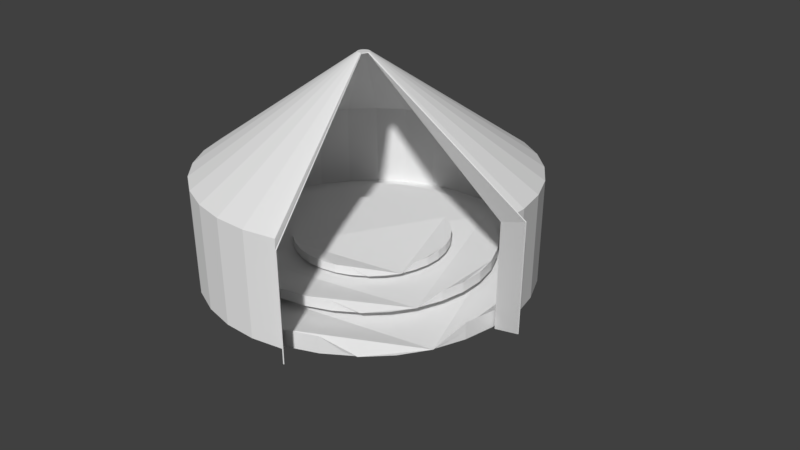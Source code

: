 # Source: cenario.blend  (saved by Blender 2.78.0; exported with 4.5.12 LTS)
import bpy
from mathutils import Matrix  # noqa: F401  (used for matrix-valued properties, if any)

bpy.ops.wm.read_factory_settings(use_empty=True)
scene = bpy.context.scene
scene.name = 'Scene'

# ---- collections
col_collection_1 = bpy.data.collections.new('Collection 1'); scene.collection.children.link(col_collection_1)

# ---- materials (node trees are filled in below, after node groups)
mat_material_001 = bpy.data.materials.new('Material.001')
mat_material_001.alpha_threshold = 0.0
mat_material_001.use_transparent_shadow = False
mat_material_001.roughness = 0.5
mat_material_004 = bpy.data.materials.new('Material.004')
mat_material_004.alpha_threshold = 0.0
mat_material_004.use_transparent_shadow = False
mat_material_004.roughness = 0.5
mat_material_003 = bpy.data.materials.new('Material.003')
mat_material_003.alpha_threshold = 0.0
mat_material_003.use_transparent_shadow = False
mat_material_003.roughness = 0.5
mat_material_002 = bpy.data.materials.new('Material.002')
mat_material_002.alpha_threshold = 0.0
mat_material_002.use_transparent_shadow = False
mat_material_002.roughness = 0.5

# ---- material node trees

# ---- world
world_world = bpy.data.worlds.new('World'); scene.world = world_world
world_world.color = (0.05088, 0.05088, 0.05088)
world_world.use_sun_shadow = False
world_world.sun_shadow_jitter_overblur = 0.0
world_world.cycles.sampling_method = 'MANUAL'

# ---- cameras
cam_camera = bpy.data.cameras.new('Camera')
cam_camera.clip_end = 100.0
cam_camera.lens = 35.0
cam_camera.sensor_width = 32.0
cam_camera.sensor_height = 18.0
cam_camera.ortho_scale = 7.314
cam_camera.dof.focus_distance = 0.0
cam_camera.dof.aperture_fstop = 128.0

# ---- meshes
me_cylinder_003 = bpy.data.meshes.new('Cylinder.003')
me_cylinder_003.from_pydata([(-0.1999, -5.788, -0.1595), (-0.1845, -5.789, -0.1595), (-0.1696, -5.794, -0.1595), (-0.156, -5.801, -0.1595), (-0.144, -5.811, -0.1595), (-0.1341, -5.823, -0.1595), (-0.1268, -5.837, -0.1595), (-0.1223, -5.851, -0.1595), (-0.1208, -5.867, -0.1595), (-0.1058, -5.871, -0.1529), (-0.1584, -5.948, -0.1572), (-0.1696, -5.94, -0.1595), (-0.1845, -5.944, -0.1595), (-0.1999, -5.946, -0.1595), (-0.2153, -5.944, -0.1595), (-0.2301, -5.94, -0.1595), (-0.2438, -5.933, -0.1595), (-0.2558, -5.923, -0.1595), (-0.2656, -5.911, -0.1595), (-0.2729, -5.897, -0.1595), (-0.2774, -5.882, -0.1595), (-0.279, -5.867, -0.1595), (-0.2774, -5.851, -0.1595), (-0.2729, -5.837, -0.1595), (-0.2656, -5.823, -0.1595), (-0.2558, -5.811, -0.1595), (-0.2438, -5.801, -0.1595), (-0.2301, -5.794, -0.1595), (-0.2153, -5.789, -0.1595), (-0.03679, -3.831, -2.868), (0.3826, -3.873, -2.868), (0.7858, -3.995, -2.868), (1.157, -4.194, -2.868), (1.483, -4.461, -2.868), (1.751, -4.787, -2.868), (1.949, -5.158, -2.868), (2.072, -5.562, -2.868), (2.113, -5.981, -2.868), (2.521, -6.087, -2.69), (1.091, -8.182, -2.806), (0.7858, -7.967, -2.868), (0.3826, -8.089, -2.868), (-0.03679, -8.131, -2.868), (-0.4562, -8.089, -2.868), (-0.8594, -7.967, -2.868), (-1.231, -7.768, -2.868), (-1.557, -7.501, -2.868), (-1.824, -7.175, -2.868), (-2.023, -6.804, -2.868), (-2.145, -6.4, -2.868), (-2.186, -5.981, -2.868), (-2.145, -5.562, -2.868), (-2.023, -5.158, -2.868), (-1.824, -4.787, -2.868), (-1.557, -4.461, -2.868), (-1.231, -4.194, -2.868), (-0.8594, -3.995, -2.868), (-0.4562, -3.873, -2.868), (-0.03679, -3.831, -1.518), (0.3826, -3.873, -1.518), (0.7858, -3.995, -1.518), (1.157, -4.194, -1.518), (1.483, -4.461, -1.518), (1.751, -4.787, -1.518), (1.949, -5.158, -1.518), (2.072, -5.562, -1.518), (2.113, -5.981, -1.518), (2.521, -6.087, -1.339), (1.091, -8.182, -1.455), (0.7858, -7.967, -1.518), (0.3826, -8.089, -1.518), (-0.03679, -8.131, -1.518), (-0.4562, -8.089, -1.518), (-0.8594, -7.967, -1.518), (-1.231, -7.768, -1.518), (-1.557, -7.501, -1.518), (-1.824, -7.175, -1.518), (-2.023, -6.804, -1.518), (-2.145, -6.4, -1.518), (-2.186, -5.981, -1.518), (-2.145, -5.562, -1.518), (-2.023, -5.158, -1.518), (-1.824, -4.787, -1.518), (-1.557, -4.461, -1.518), (-1.231, -4.194, -1.518), (-0.8594, -3.995, -1.518), (-0.4562, -3.873, -1.518)], [], [(58, 0, 1, 59), (59, 1, 2, 60), (60, 2, 3, 61), (61, 3, 4, 62), (62, 4, 5, 63), (63, 5, 6, 64), (64, 6, 7, 65), (65, 7, 8, 66), (66, 8, 9, 67), (68, 10, 11, 69), (69, 11, 12, 70), (70, 12, 13, 71), (71, 13, 14, 72), (72, 14, 15, 73), (73, 15, 16, 74), (74, 16, 17, 75), (75, 17, 18, 76), (76, 18, 19, 77), (77, 19, 20, 78), (78, 20, 21, 79), (79, 21, 22, 80), (80, 22, 23, 81), (81, 23, 24, 82), (82, 24, 25, 83), (83, 25, 26, 84), (84, 26, 27, 85), (85, 27, 28, 86), (86, 28, 0, 58), (57, 86, 58, 29), (56, 85, 86, 57), (55, 84, 85, 56), (54, 83, 84, 55), (53, 82, 83, 54), (52, 81, 82, 53), (51, 80, 81, 52), (50, 79, 80, 51), (49, 78, 79, 50), (48, 77, 78, 49), (47, 76, 77, 48), (46, 75, 76, 47), (45, 74, 75, 46), (44, 73, 74, 45), (43, 72, 73, 44), (42, 71, 72, 43), (41, 70, 71, 42), (40, 69, 70, 41), (39, 68, 69, 40), (37, 66, 67, 38), (36, 65, 66, 37), (35, 64, 65, 36), (34, 63, 64, 35), (33, 62, 63, 34), (32, 61, 62, 33), (31, 60, 61, 32), (30, 59, 60, 31), (29, 58, 59, 30), (1, 0, 28, 27, 26, 25, 24, 23, 22, 21, 20, 19, 18, 17, 16, 15, 14, 13, 12, 11, 10, 9, 8, 7, 6, 5, 4, 3, 2)])
_uv = me_cylinder_003.uv_layers.new(name='UVMap')
_uv.uv.foreach_set('vector', [0.005267, 0.288, 0.1938, 0.2301, 0.1948, 0.2334, 0.01555, 0.3213, 0.01555, 0.3213, 0.1948, 0.2334, 0.1963, 0.2365, 0.03071, 0.3526, 0.03071, 0.3526, 0.1963, 0.2365, 0.1983, 0.2394, 0.05044, 0.3813, 0.05044, 0.3813, 0.1983, 0.2394, 0.2007, 0.242, 0.07431, 0.4066, 0.07431, 0.4066, 0.2007, 0.242, 0.2036, 0.2442, 0.1018, 0.428, 0.1018, 0.428, 0.2036, 0.2442, 0.2068, 0.246, 0.1322, 0.4449, 0.1322, 0.4449, 0.2068, 0.246, 0.2103, 0.2473, 0.1649, 0.457, 0.1649, 0.457, 0.2103, 0.2473, 0.214, 0.248, 0.199, 0.4638, 0.199, 0.4638, 0.214, 0.248, 0.2177, 0.2491, 0.2283, 0.4877, 0.441, 0.09416, 0.2392, 0.2123, 0.2344, 0.2111, 0.411, 0.08684, 0.411, 0.08684, 0.2344, 0.2111, 0.2318, 0.2083, 0.3877, 0.06114, 0.3877, 0.06114, 0.2318, 0.2083, 0.2289, 0.206, 0.3606, 0.03937, 0.3606, 0.03937, 0.2289, 0.206, 0.2257, 0.2042, 0.3305, 0.02205, 0.3305, 0.02205, 0.2257, 0.2042, 0.2224, 0.2029, 0.2981, 0.009569, 0.2981, 0.009569, 0.2224, 0.2029, 0.2189, 0.2021, 0.2642, 0.002197, 0.2642, 0.002197, 0.2189, 0.2021, 0.2153, 0.2019, 0.2295, 8.244e-05, 0.2295, 8.244e-05, 0.2153, 0.2019, 0.2119, 0.2022, 0.195, 0.003244, 0.195, 0.003244, 0.2119, 0.2022, 0.2085, 0.2031, 0.1613, 0.01158, 0.1613, 0.01158, 0.2085, 0.2031, 0.2054, 0.2044, 0.1292, 0.02487, 0.1292, 0.02487, 0.2054, 0.2044, 0.2025, 0.2062, 0.09944, 0.0428, 0.09944, 0.0428, 0.2025, 0.2062, 0.2, 0.2084, 0.07269, 0.06494, 0.07269, 0.06494, 0.2, 0.2084, 0.1979, 0.2109, 0.04951, 0.0908, 0.04951, 0.0908, 0.1979, 0.2109, 0.1962, 0.2138, 0.0304, 0.1198, 0.0304, 0.1198, 0.1962, 0.2138, 0.1947, 0.2168, 0.01543, 0.1512, 0.01543, 0.1512, 0.1947, 0.2168, 0.1937, 0.22, 0.005243, 0.1844, 0.005243, 0.1844, 0.1937, 0.22, 0.1933, 0.2233, 8.244e-05, 0.2188, 8.244e-05, 0.2188, 0.1933, 0.2233, 0.1933, 0.2267, 8.244e-05, 0.2536, 8.244e-05, 0.2536, 0.1933, 0.2267, 0.1938, 0.2301, 0.005267, 0.288, 0.6414, 0.618, 0.6414, 0.5031, 0.6772, 0.5031, 0.6772, 0.618, 0.6055, 0.618, 0.6055, 0.5031, 0.6414, 0.5031, 0.6414, 0.618, 0.5697, 0.618, 0.5697, 0.5031, 0.6055, 0.5031, 0.6055, 0.618, 0.5338, 0.618, 0.5338, 0.5031, 0.5697, 0.5031, 0.5697, 0.618, 0.498, 0.618, 0.498, 0.5031, 0.5338, 0.5031, 0.5338, 0.618, 0.4621, 0.618, 0.4621, 0.5031, 0.498, 0.5031, 0.498, 0.618, 0.4262, 0.618, 0.4262, 0.5031, 0.4621, 0.5031, 0.4621, 0.618, 0.3904, 0.618, 0.3904, 0.5031, 0.4262, 0.5031, 0.4262, 0.618, 0.3545, 0.618, 0.3545, 0.5031, 0.3904, 0.5031, 0.3904, 0.618, 0.3187, 0.618, 0.3187, 0.5031, 0.3545, 0.5031, 0.3545, 0.618, 0.2828, 0.618, 0.2828, 0.5031, 0.3187, 0.5031, 0.3187, 0.618, 0.247, 0.618, 0.247, 0.5031, 0.2828, 0.5031, 0.2828, 0.618, 0.2111, 0.618, 0.2111, 0.5031, 0.247, 0.5031, 0.247, 0.618, 0.1753, 0.618, 0.1753, 0.5031, 0.2111, 0.5031, 0.2111, 0.618, 0.1394, 0.618, 0.1394, 0.5031, 0.1753, 0.5031, 0.1753, 0.618, 0.1036, 0.618, 0.1036, 0.5031, 0.1394, 0.5031, 0.1394, 0.618, 0.06772, 0.618, 0.06772, 0.5031, 0.1036, 0.5031, 0.1036, 0.618, 0.03187, 0.618, 0.03187, 0.5031, 0.06772, 0.5031, 0.06772, 0.618, 8.244e-05, 0.6127, 8.244e-05, 0.4978, 0.03187, 0.5031, 0.03187, 0.618, 0.964, 0.618, 0.964, 0.5031, 0.9999, 0.4879, 0.9999, 0.6028, 0.9282, 0.618, 0.9282, 0.5031, 0.964, 0.5031, 0.964, 0.618, 0.8923, 0.618, 0.8923, 0.5031, 0.9282, 0.5031, 0.9282, 0.618, 0.8565, 0.618, 0.8565, 0.5031, 0.8923, 0.5031, 0.8923, 0.618, 0.8206, 0.618, 0.8206, 0.5031, 0.8565, 0.5031, 0.8565, 0.618, 0.7848, 0.618, 0.7848, 0.5031, 0.8206, 0.5031, 0.8206, 0.618, 0.7489, 0.618, 0.7489, 0.5031, 0.7848, 0.5031, 0.7848, 0.618, 0.7131, 0.618, 0.7131, 0.5031, 0.7489, 0.5031, 0.7489, 0.618, 0.6772, 0.618, 0.6772, 0.5031, 0.7131, 0.5031, 0.7131, 0.618, 0.1948, 0.2334, 0.1938, 0.2301, 0.1933, 0.2267, 0.1933, 0.2233, 0.1937, 0.22, 0.1947, 0.2168, 0.1962, 0.2138, 0.1979, 0.2109, 0.2, 0.2084, 0.2025, 0.2062, 0.2054, 0.2044, 0.2085, 0.2031, 0.2119, 0.2022, 0.2153, 0.2019, 0.2189, 0.2021, 0.2224, 0.2029, 0.2257, 0.2042, 0.2289, 0.206, 0.2318, 0.2083, 0.2344, 0.2111, 0.2392, 0.2123, 0.2177, 0.2491, 0.214, 0.248, 0.2103, 0.2473, 0.2068, 0.246, 0.2036, 0.2442, 0.2007, 0.242, 0.1983, 0.2394, 0.1963, 0.2365])
me_cylinder_003.materials.append(mat_material_001)
me_cylinder_003.use_remesh_preserve_volume = False
me_cylinder_003.use_remesh_preserve_attributes = False
me_cylinder_003.use_mirror_vertex_groups = False
me_cylinder_003.update()
me_cylinder_002 = bpy.data.meshes.new('Cylinder.002')
me_cylinder_002.from_pydata([(-0.1296, 0.6468, -1.164), (-0.1296, 0.6468, -1.056), (0.06554, 0.6276, -1.164), (0.06554, 0.6276, -1.056), (0.2531, 0.5707, -1.164), (0.2531, 0.5707, -1.056), (0.426, 0.4783, -1.164), (0.426, 0.4783, -1.056), (0.5776, 0.3539, -1.164), (0.5776, 0.3539, -1.056), (0.7019, 0.2024, -1.164), (0.7019, 0.2024, -1.056), (0.7943, 0.0295, -1.164), (0.7943, 0.0295, -1.056), (0.8512, -0.1581, -1.164), (0.8512, -0.1581, -1.056), (0.8704, -0.3532, -1.164), (0.8704, -0.3532, -1.056), (0.8512, -0.5483, -1.164), (0.8512, -0.5483, -1.056), (0.7943, -0.7359, -1.164), (0.8215, -0.7476, -1.153), (0.7019, -0.9088, -1.164), (0.7291, -0.9204, -1.153), (0.5776, -1.06, -1.164), (0.6047, -1.072, -1.153), (0.426, -1.185, -1.164), (0.426, -1.185, -1.056), (0.2531, -1.277, -1.164), (0.2531, -1.277, -1.056), (0.06554, -1.334, -1.164), (0.06554, -1.334, -1.056), (-0.1296, -1.353, -1.164), (-0.1296, -1.353, -1.056), (-0.3246, -1.334, -1.164), (-0.3246, -1.334, -1.056), (-0.5122, -1.277, -1.164), (-0.5122, -1.277, -1.056), (-0.6851, -1.185, -1.164), (-0.6851, -1.185, -1.056), (-0.8367, -1.06, -1.164), (-0.8367, -1.06, -1.056), (-0.961, -0.9088, -1.164), (-0.961, -0.9088, -1.056), (-1.053, -0.7359, -1.164), (-1.053, -0.7359, -1.056), (-1.11, -0.5483, -1.164), (-1.11, -0.5483, -1.056), (-1.13, -0.3532, -1.164), (-1.13, -0.3532, -1.056), (-1.11, -0.1581, -1.164), (-1.11, -0.1581, -1.056), (-1.053, 0.0295, -1.164), (-1.053, 0.0295, -1.056), (-0.961, 0.2024, -1.164), (-0.961, 0.2024, -1.056), (-0.8367, 0.3539, -1.164), (-0.8367, 0.3539, -1.056), (-0.6851, 0.4783, -1.164), (-0.6851, 0.4783, -1.056), (-0.5122, 0.5707, -1.164), (-0.5122, 0.5707, -1.056), (-0.3246, 0.6276, -1.164), (-0.3246, 0.6276, -1.056), (-0.1296, 0.6468, -1.11), (0.06554, 0.6276, -1.11), (0.2531, 0.5707, -1.11), (0.426, 0.4783, -1.11), (0.5776, 0.3539, -1.11), (0.7019, 0.2024, -1.11), (0.7943, 0.0295, -1.11), (0.8512, -0.1581, -1.11), (0.8704, -0.3532, -1.11), (0.8512, -0.5483, -1.11), (0.8079, -0.7417, -1.158), (0.7155, -0.9146, -1.158), (0.5911, -1.066, -1.158), (0.426, -1.185, -1.11), (0.2531, -1.277, -1.11), (0.06554, -1.334, -1.11), (-0.1296, -1.353, -1.11), (-0.3246, -1.334, -1.11), (-0.5122, -1.277, -1.11), (-0.6851, -1.185, -1.11), (-0.8367, -1.06, -1.11), (-0.961, -0.9088, -1.11), (-1.053, -0.7359, -1.11), (-1.11, -0.5483, -1.11), (-1.13, -0.3532, -1.11), (-1.11, -0.1581, -1.11), (-1.053, 0.0295, -1.11), (-0.961, 0.2024, -1.11), (-0.8367, 0.3539, -1.11), (-0.6851, 0.4783, -1.11), (-0.5122, 0.5707, -1.11), (-0.3246, 0.6276, -1.11)], [], [(64, 1, 3, 65), (65, 3, 5, 66), (66, 5, 7, 67), (67, 7, 9, 68), (68, 9, 11, 69), (69, 11, 13, 70), (70, 13, 15, 71), (71, 15, 17, 72), (72, 17, 19, 73), (73, 19, 21, 74), (74, 21, 23, 75), (75, 23, 25, 76), (76, 25, 27, 77), (77, 27, 29, 78), (78, 29, 31, 79), (79, 31, 33, 80), (80, 33, 35, 81), (81, 35, 37, 82), (82, 37, 39, 83), (83, 39, 41, 84), (84, 41, 43, 85), (85, 43, 45, 86), (86, 45, 47, 87), (87, 47, 49, 88), (88, 49, 51, 89), (89, 51, 53, 90), (90, 53, 55, 91), (91, 55, 57, 92), (92, 57, 59, 93), (93, 59, 61, 94), (3, 1, 63, 61, 59, 57, 55, 53, 51, 49, 47, 45, 43, 41, 39, 37, 35, 33, 31, 29, 27, 25, 23, 21, 19, 17, 15, 13, 11, 9, 7, 5), (94, 61, 63, 95), (95, 63, 1, 64), (0, 2, 4, 6, 8, 10, 12, 14, 16, 18, 20, 22, 24, 26, 28, 30, 32, 34, 36, 38, 40, 42, 44, 46, 48, 50, 52, 54, 56, 58, 60, 62), (62, 95, 64, 0), (60, 94, 95, 62), (58, 93, 94, 60), (56, 92, 93, 58), (54, 91, 92, 56), (52, 90, 91, 54), (50, 89, 90, 52), (48, 88, 89, 50), (46, 87, 88, 48), (44, 86, 87, 46), (42, 85, 86, 44), (40, 84, 85, 42), (38, 83, 84, 40), (36, 82, 83, 38), (34, 81, 82, 36), (32, 80, 81, 34), (30, 79, 80, 32), (28, 78, 79, 30), (26, 77, 78, 28), (24, 76, 77, 26), (22, 75, 76, 24), (20, 74, 75, 22), (18, 73, 74, 20), (16, 72, 73, 18), (14, 71, 72, 16), (12, 70, 71, 14), (10, 69, 70, 12), (8, 68, 69, 10), (6, 67, 68, 8), (4, 66, 67, 6), (2, 65, 66, 4), (0, 64, 65, 2)])
_uv = me_cylinder_002.uv_layers.new(name='UVMap')
_uv.uv.foreach_set('vector', [0.4657, 0.3837, 0.4539, 0.3774, 0.4715, 0.3342, 0.4843, 0.3381, 0.4843, 0.3381, 0.4715, 0.3342, 0.4805, 0.2882, 0.4939, 0.2896, 0.4939, 0.2896, 0.4805, 0.2882, 0.4807, 0.241, 0.4942, 0.2399, 0.4942, 0.2399, 0.4807, 0.241, 0.4719, 0.1947, 0.485, 0.1909, 0.485, 0.1909, 0.4719, 0.1947, 0.4544, 0.1508, 0.4664, 0.1447, 0.4664, 0.1447, 0.4544, 0.1508, 0.4287, 0.1112, 0.4394, 0.1029, 0.4394, 0.1029, 0.4287, 0.1112, 0.3961, 0.07722, 0.405, 0.06694, 0.405, 0.06694, 0.3961, 0.07722, 0.3572, 0.05033, 0.3639, 0.0383, 0.3639, 0.0383, 0.3572, 0.05033, 0.3134, 0.03207, 0.3169, 0.01843, 0.3169, 0.01843, 0.3134, 0.03207, 0.2687, 0.003962, 0.2694, 0.0001003, 0.2694, 0.0001003, 0.2687, 0.003962, 0.2235, 0.004434, 0.2226, 0.0007742, 0.2226, 0.0007742, 0.2235, 0.004434, 0.1806, 0.01082, 0.1783, 0.007927, 0.1783, 0.007927, 0.1806, 0.01082, 0.1389, 0.0452, 0.1336, 0.03287, 0.1336, 0.03287, 0.1389, 0.0452, 0.09998, 0.07049, 0.09149, 0.05974, 0.09149, 0.05974, 0.09998, 0.07049, 0.06644, 0.1037, 0.05599, 0.09503, 0.05599, 0.09503, 0.06644, 0.1037, 0.0404, 0.143, 0.02849, 0.1366, 0.02849, 0.1366, 0.0404, 0.143, 0.02263, 0.1864, 0.009718, 0.1825, 0.009718, 0.1825, 0.02263, 0.1864, 0.01355, 0.2325, 0.0001003, 0.2311, 0.0001003, 0.2311, 0.01355, 0.2325, 0.01359, 0.2796, 0.0001003, 0.2808, 0.0001003, 0.2808, 0.01359, 0.2796, 0.02267, 0.326, 0.009628, 0.3297, 0.009628, 0.3297, 0.02267, 0.326, 0.03997, 0.3699, 0.02786, 0.3759, 0.02786, 0.3759, 0.03997, 0.3699, 0.06526, 0.4096, 0.05457, 0.4178, 0.05457, 0.4178, 0.06526, 0.4096, 0.09766, 0.4435, 0.0888, 0.4536, 0.0888, 0.4536, 0.09766, 0.4435, 0.1358, 0.4704, 0.1291, 0.4821, 0.1291, 0.4821, 0.1358, 0.4704, 0.1783, 0.4893, 0.174, 0.502, 0.174, 0.502, 0.1783, 0.4893, 0.2236, 0.4993, 0.2219, 0.5125, 0.2219, 0.5125, 0.2236, 0.4993, 0.2698, 0.5001, 0.2709, 0.5133, 0.2709, 0.5133, 0.2698, 0.5001, 0.3152, 0.4916, 0.3189, 0.5044, 0.3189, 0.5044, 0.3152, 0.4916, 0.3579, 0.4743, 0.364, 0.486, 0.364, 0.486, 0.3579, 0.4743, 0.3962, 0.4488, 0.4046, 0.4591, 0.4715, 0.3342, 0.4539, 0.3774, 0.4286, 0.4161, 0.3962, 0.4488, 0.3579, 0.4743, 0.3152, 0.4916, 0.2698, 0.5001, 0.2236, 0.4993, 0.1783, 0.4893, 0.1358, 0.4704, 0.09766, 0.4435, 0.06526, 0.4096, 0.03997, 0.3699, 0.02267, 0.326, 0.01359, 0.2796, 0.01355, 0.2325, 0.02263, 0.1864, 0.0404, 0.143, 0.06644, 0.1037, 0.09998, 0.07049, 0.1389, 0.0452, 0.1806, 0.01082, 0.2235, 0.004434, 0.2687, 0.003962, 0.3134, 0.03207, 0.3572, 0.05033, 0.3961, 0.07722, 0.4287, 0.1112, 0.4544, 0.1508, 0.4719, 0.1947, 0.4807, 0.241, 0.4805, 0.2882, 0.4046, 0.4591, 0.3962, 0.4488, 0.4286, 0.4161, 0.4389, 0.4245, 0.4389, 0.4245, 0.4286, 0.4161, 0.4539, 0.3774, 0.4657, 0.3837, 0.9773, 0.1792, 0.9866, 0.2243, 0.9867, 0.2703, 0.9775, 0.3154, 0.9595, 0.3579, 0.9332, 0.3961, 0.8998, 0.4285, 0.8606, 0.4538, 0.8172, 0.4712, 0.7712, 0.4809, 0.7239, 0.483, 0.6765, 0.4744, 0.6315, 0.4565, 0.5921, 0.4258, 0.559, 0.3919, 0.5333, 0.353, 0.516, 0.3102, 0.5077, 0.2649, 0.5085, 0.2189, 0.5186, 0.1741, 0.5375, 0.1322, 0.5644, 0.09466, 0.5981, 0.06307, 0.6363, 0.03873, 0.6785, 0.02217, 0.7242, 0.01343, 0.7709, 0.01347, 0.8168, 0.02252, 0.8601, 0.04026, 0.8992, 0.06598, 0.9327, 0.0985, 0.9591, 0.1367, 0.9591, 0.1367, 0.9708, 0.1303, 0.99, 0.1753, 0.9773, 0.1792, 0.9327, 0.0985, 0.9429, 0.08992, 0.9708, 0.1303, 0.9591, 0.1367, 0.8992, 0.06598, 0.9076, 0.05556, 0.9429, 0.08992, 0.9327, 0.0985, 0.8601, 0.04026, 0.8665, 0.02841, 0.9076, 0.05556, 0.8992, 0.06598, 0.8168, 0.02252, 0.8208, 0.009659, 0.8665, 0.02841, 0.8601, 0.04026, 0.7709, 0.01347, 0.7723, 0.0001003, 0.8208, 0.009659, 0.8168, 0.02252, 0.7242, 0.01343, 0.723, 0.0001003, 0.7723, 0.0001003, 0.7709, 0.01347, 0.6785, 0.02217, 0.6749, 0.009481, 0.723, 0.0001003, 0.7242, 0.01343, 0.6363, 0.03873, 0.6305, 0.02708, 0.6749, 0.009481, 0.6785, 0.02217, 0.5981, 0.06307, 0.5901, 0.05263, 0.6305, 0.02708, 0.6363, 0.03873, 0.5644, 0.09466, 0.5545, 0.08584, 0.5901, 0.05263, 0.5981, 0.06307, 0.5375, 0.1322, 0.5261, 0.1255, 0.5545, 0.08584, 0.5644, 0.09466, 0.5186, 0.1741, 0.5061, 0.1698, 0.5261, 0.1255, 0.5375, 0.1322, 0.5085, 0.2189, 0.4954, 0.2172, 0.5061, 0.1698, 0.5186, 0.1741, 0.5077, 0.2649, 0.4944, 0.2658, 0.4954, 0.2172, 0.5085, 0.2189, 0.516, 0.3102, 0.5032, 0.3138, 0.4944, 0.2658, 0.5077, 0.2649, 0.5333, 0.353, 0.5215, 0.3591, 0.5032, 0.3138, 0.516, 0.3102, 0.559, 0.3919, 0.5484, 0.4003, 0.5215, 0.3591, 0.5333, 0.353, 0.5921, 0.4258, 0.583, 0.436, 0.5484, 0.4003, 0.559, 0.3919, 0.6315, 0.4565, 0.6312, 0.4604, 0.583, 0.436, 0.5921, 0.4258, 0.6765, 0.4744, 0.6761, 0.4782, 0.6312, 0.4604, 0.6315, 0.4565, 0.7239, 0.483, 0.7235, 0.4869, 0.6761, 0.4782, 0.6765, 0.4744, 0.7712, 0.4809, 0.7732, 0.4939, 0.7235, 0.4869, 0.7239, 0.483, 0.8172, 0.4712, 0.821, 0.484, 0.7732, 0.4939, 0.7712, 0.4809, 0.8606, 0.4538, 0.8667, 0.4658, 0.821, 0.484, 0.8172, 0.4712, 0.8998, 0.4285, 0.9081, 0.439, 0.8667, 0.4658, 0.8606, 0.4538, 0.9332, 0.3961, 0.9434, 0.4048, 0.9081, 0.439, 0.8998, 0.4285, 0.9595, 0.3579, 0.9711, 0.3644, 0.9434, 0.4048, 0.9332, 0.3961, 0.9775, 0.3154, 0.9902, 0.3195, 0.9711, 0.3644, 0.9595, 0.3579, 0.9867, 0.2703, 0.9999, 0.2717, 0.9902, 0.3195, 0.9775, 0.3154, 0.9866, 0.2243, 0.9998, 0.223, 0.9999, 0.2717, 0.9867, 0.2703, 0.9773, 0.1792, 0.99, 0.1753, 0.9998, 0.223, 0.9866, 0.2243])
me_cylinder_002.materials.append(mat_material_004)
me_cylinder_002.use_remesh_preserve_volume = False
me_cylinder_002.use_remesh_preserve_attributes = False
me_cylinder_002.use_mirror_vertex_groups = False
me_cylinder_002.update()
me_cylinder_001 = bpy.data.meshes.new('Cylinder.001')
me_cylinder_001.from_pydata([(-0.491, 1.727, -1.32), (-0.491, 1.727, -1.188), (-0.1695, 1.695, -1.32), (-0.1695, 1.695, -1.188), (0.1397, 1.601, -1.32), (0.1397, 1.601, -1.188), (0.4246, 1.449, -1.32), (0.4246, 1.449, -1.188), (0.6743, 1.244, -1.32), (0.6743, 1.244, -1.188), (0.8792, 0.9942, -1.32), (0.8792, 0.9942, -1.188), (1.031, 0.7093, -1.32), (1.031, 0.7093, -1.188), (1.125, 0.4002, -1.32), (1.125, 0.4002, -1.188), (1.157, 0.07869, -1.32), (1.157, 0.07869, -1.188), (1.125, -0.2428, -1.32), (1.125, -0.2428, -1.188), (1.031, -0.5519, -1.32), (1.048, -0.5663, -1.314), (0.8792, -0.8368, -1.32), (0.8955, -0.8512, -1.314), (0.6743, -1.087, -1.32), (0.6906, -1.101, -1.314), (0.4246, -1.291, -1.32), (0.4246, -1.291, -1.188), (0.1397, -1.444, -1.32), (0.1397, -1.444, -1.188), (-0.1695, -1.538, -1.32), (-0.1695, -1.538, -1.188), (-0.491, -1.569, -1.32), (-0.491, -1.569, -1.188), (-0.8125, -1.538, -1.32), (-0.8125, -1.538, -1.188), (-1.122, -1.444, -1.32), (-1.122, -1.444, -1.188), (-1.406, -1.291, -1.32), (-1.406, -1.291, -1.188), (-1.656, -1.087, -1.32), (-1.656, -1.087, -1.188), (-1.861, -0.8368, -1.32), (-1.861, -0.8368, -1.188), (-2.013, -0.5519, -1.32), (-2.013, -0.5519, -1.188), (-2.107, -0.2428, -1.32), (-2.107, -0.2428, -1.188), (-2.139, 0.0787, -1.32), (-2.139, 0.0787, -1.188), (-2.107, 0.4002, -1.32), (-2.107, 0.4002, -1.188), (-2.013, 0.7093, -1.32), (-2.013, 0.7093, -1.188), (-1.861, 0.9942, -1.32), (-1.861, 0.9942, -1.188), (-1.656, 1.244, -1.32), (-1.656, 1.244, -1.188), (-1.406, 1.449, -1.32), (-1.406, 1.449, -1.188), (-1.122, 1.601, -1.32), (-1.122, 1.601, -1.188), (-0.8125, 1.695, -1.32), (-0.8125, 1.695, -1.188), (-0.491, 1.727, -1.254), (-0.1695, 1.695, -1.254), (0.1397, 1.601, -1.254), (0.4246, 1.449, -1.254), (0.6743, 1.244, -1.254), (0.8792, 0.9942, -1.254), (1.031, 0.7093, -1.254), (1.125, 0.4002, -1.254), (1.157, 0.07869, -1.254), (1.125, -0.2428, -1.254), (1.04, -0.5591, -1.317), (0.8874, -0.844, -1.317), (0.6824, -1.094, -1.317), (0.4246, -1.291, -1.254), (0.1397, -1.444, -1.254), (-0.1695, -1.538, -1.254), (-0.491, -1.569, -1.254), (-0.8125, -1.538, -1.254), (-1.122, -1.444, -1.254), (-1.406, -1.291, -1.254), (-1.656, -1.087, -1.254), (-1.861, -0.8368, -1.254), (-2.013, -0.5519, -1.254), (-2.107, -0.2428, -1.254), (-2.139, 0.0787, -1.254), (-2.107, 0.4002, -1.254), (-2.013, 0.7093, -1.254), (-1.861, 0.9942, -1.254), (-1.656, 1.244, -1.254), (-1.406, 1.449, -1.254), (-1.122, 1.601, -1.254), (-0.8125, 1.695, -1.254)], [], [(64, 1, 3, 65), (65, 3, 5, 66), (66, 5, 7, 67), (67, 7, 9, 68), (68, 9, 11, 69), (69, 11, 13, 70), (70, 13, 15, 71), (71, 15, 17, 72), (72, 17, 19, 73), (73, 19, 21, 74), (74, 21, 23, 75), (75, 23, 25, 76), (76, 25, 27, 77), (77, 27, 29, 78), (78, 29, 31, 79), (79, 31, 33, 80), (80, 33, 35, 81), (81, 35, 37, 82), (82, 37, 39, 83), (83, 39, 41, 84), (84, 41, 43, 85), (85, 43, 45, 86), (86, 45, 47, 87), (87, 47, 49, 88), (88, 49, 51, 89), (89, 51, 53, 90), (90, 53, 55, 91), (91, 55, 57, 92), (92, 57, 59, 93), (93, 59, 61, 94), (3, 1, 63, 61, 59, 57, 55, 53, 51, 49, 47, 45, 43, 41, 39, 37, 35, 33, 31, 29, 27, 25, 23, 21, 19, 17, 15, 13, 11, 9, 7, 5), (94, 61, 63, 95), (95, 63, 1, 64), (0, 2, 4, 6, 8, 10, 12, 14, 16, 18, 20, 22, 24, 26, 28, 30, 32, 34, 36, 38, 40, 42, 44, 46, 48, 50, 52, 54, 56, 58, 60, 62), (62, 95, 64, 0), (60, 94, 95, 62), (58, 93, 94, 60), (56, 92, 93, 58), (54, 91, 92, 56), (52, 90, 91, 54), (50, 89, 90, 52), (48, 88, 89, 50), (46, 87, 88, 48), (44, 86, 87, 46), (42, 85, 86, 44), (40, 84, 85, 42), (38, 83, 84, 40), (36, 82, 83, 38), (34, 81, 82, 36), (32, 80, 81, 34), (30, 79, 80, 32), (28, 78, 79, 30), (26, 77, 78, 28), (24, 76, 77, 26), (22, 75, 76, 24), (20, 74, 75, 22), (18, 73, 74, 20), (16, 72, 73, 18), (14, 71, 72, 16), (12, 70, 71, 14), (10, 69, 70, 12), (8, 68, 69, 10), (6, 67, 68, 8), (4, 66, 67, 6), (2, 65, 66, 4), (0, 64, 65, 2)])
_uv = me_cylinder_001.uv_layers.new(name='UVMap')
_uv.uv.foreach_set('vector', [0.5163, 0.2753, 0.5063, 0.2742, 0.5063, 0.2267, 0.5163, 0.2257, 0.5163, 0.2257, 0.5063, 0.2267, 0.4967, 0.1801, 0.5064, 0.1772, 0.5064, 0.1772, 0.4967, 0.1801, 0.478, 0.1363, 0.4869, 0.1314, 0.4869, 0.1314, 0.478, 0.1363, 0.4508, 0.09691, 0.4586, 0.09037, 0.4586, 0.09037, 0.4508, 0.09691, 0.4162, 0.06355, 0.4226, 0.05558, 0.4226, 0.05558, 0.4162, 0.06355, 0.3755, 0.03729, 0.3803, 0.02818, 0.3803, 0.02818, 0.3755, 0.03729, 0.3304, 0.01934, 0.3333, 0.009426, 0.3333, 0.009426, 0.3304, 0.01934, 0.2823, 0.01052, 0.2832, 0.0001016, 0.2832, 0.0001016, 0.2823, 0.01052, 0.233, 0.01129, 0.2314, 0.0007397, 0.2314, 0.0007397, 0.233, 0.01129, 0.1803, 0.006933, 0.1804, 0.005298, 0.1804, 0.005298, 0.1803, 0.006933, 0.1383, 0.02341, 0.1378, 0.02185, 0.1378, 0.02185, 0.1383, 0.02341, 0.09828, 0.04575, 0.09719, 0.04447, 0.09719, 0.04447, 0.09828, 0.04575, 0.07007, 0.08745, 0.06311, 0.08019, 0.06311, 0.08019, 0.07007, 0.08745, 0.04206, 0.1257, 0.03318, 0.1204, 0.03318, 0.1204, 0.04206, 0.1257, 0.02197, 0.1699, 0.01222, 0.1666, 0.01222, 0.1666, 0.02197, 0.1699, 0.01131, 0.2173, 0.001056, 0.216, 0.001056, 0.216, 0.01131, 0.2173, 0.01045, 0.2661, 0.0001016, 0.2669, 0.0001016, 0.2669, 0.01045, 0.2661, 0.01945, 0.3143, 0.009436, 0.3171, 0.009436, 0.3171, 0.01945, 0.3143, 0.038, 0.3598, 0.02873, 0.3647, 0.02873, 0.3647, 0.038, 0.3598, 0.06537, 0.4009, 0.05724, 0.4075, 0.05724, 0.4075, 0.06537, 0.4009, 0.1004, 0.4359, 0.09369, 0.4439, 0.09369, 0.4439, 0.1004, 0.4359, 0.141, 0.4632, 0.136, 0.4723, 0.136, 0.4723, 0.141, 0.4632, 0.186, 0.482, 0.183, 0.4919, 0.183, 0.4919, 0.186, 0.482, 0.2339, 0.4917, 0.2328, 0.502, 0.2328, 0.502, 0.2339, 0.4917, 0.2827, 0.4918, 0.2836, 0.5021, 0.2836, 0.5021, 0.2827, 0.4918, 0.3306, 0.4825, 0.3334, 0.4924, 0.3334, 0.4924, 0.3306, 0.4825, 0.3756, 0.4642, 0.3803, 0.4734, 0.3803, 0.4734, 0.3756, 0.4642, 0.4163, 0.4379, 0.4226, 0.446, 0.4226, 0.446, 0.4163, 0.4379, 0.4509, 0.4043, 0.4586, 0.4109, 0.4586, 0.4109, 0.4509, 0.4043, 0.478, 0.3647, 0.4869, 0.3697, 0.5063, 0.2267, 0.5063, 0.2742, 0.4967, 0.3208, 0.478, 0.3647, 0.4509, 0.4043, 0.4163, 0.4379, 0.3756, 0.4642, 0.3306, 0.4825, 0.2827, 0.4918, 0.2339, 0.4917, 0.186, 0.482, 0.141, 0.4632, 0.1004, 0.4359, 0.06537, 0.4009, 0.038, 0.3598, 0.01945, 0.3143, 0.01045, 0.2661, 0.01131, 0.2173, 0.02197, 0.1699, 0.04206, 0.1257, 0.07007, 0.08745, 0.09828, 0.04575, 0.1383, 0.02341, 0.1803, 0.006933, 0.233, 0.01129, 0.2823, 0.01052, 0.3304, 0.01934, 0.3755, 0.03729, 0.4162, 0.06355, 0.4508, 0.09691, 0.478, 0.1363, 0.4967, 0.1801, 0.4869, 0.3697, 0.478, 0.3647, 0.4967, 0.3208, 0.5064, 0.3239, 0.5064, 0.3239, 0.4967, 0.3208, 0.5063, 0.2742, 0.5163, 0.2753, 0.4475, 0.5977, 0.4753, 0.6369, 0.4947, 0.6808, 0.505, 0.7276, 0.5057, 0.7754, 0.4969, 0.8223, 0.4788, 0.8664, 0.4523, 0.906, 0.4183, 0.9395, 0.3784, 0.9667, 0.3336, 0.9874, 0.2845, 0.9982, 0.2343, 0.9979, 0.186, 0.9859, 0.1408, 0.9665, 0.1, 0.9401, 0.06546, 0.9066, 0.03831, 0.8673, 0.01964, 0.8236, 0.01014, 0.7771, 0.01019, 0.7295, 0.01977, 0.6828, 0.03853, 0.6388, 0.06575, 0.5992, 0.1003, 0.5656, 0.1409, 0.5393, 0.1859, 0.5214, 0.2336, 0.5125, 0.2814, 0.5124, 0.3282, 0.5213, 0.3723, 0.539, 0.4124, 0.5647, 0.4124, 0.5647, 0.4187, 0.5567, 0.4552, 0.5911, 0.4475, 0.5977, 0.3723, 0.539, 0.377, 0.53, 0.4187, 0.5567, 0.4124, 0.5647, 0.3282, 0.5213, 0.331, 0.5117, 0.377, 0.53, 0.3723, 0.539, 0.2814, 0.5124, 0.2824, 0.5023, 0.331, 0.5117, 0.3282, 0.5213, 0.2336, 0.5125, 0.2327, 0.5023, 0.2824, 0.5023, 0.2814, 0.5124, 0.1859, 0.5214, 0.1832, 0.5115, 0.2327, 0.5023, 0.2336, 0.5125, 0.1409, 0.5393, 0.1363, 0.5301, 0.1832, 0.5115, 0.1859, 0.5214, 0.1003, 0.5656, 0.09397, 0.5576, 0.1363, 0.5301, 0.1409, 0.5393, 0.06575, 0.5992, 0.05799, 0.5926, 0.09397, 0.5576, 0.1003, 0.5656, 0.03853, 0.6388, 0.02965, 0.6338, 0.05799, 0.5926, 0.06575, 0.5992, 0.01977, 0.6828, 0.01012, 0.6797, 0.02965, 0.6338, 0.03853, 0.6388, 0.01019, 0.7295, 0.0001472, 0.7284, 0.01012, 0.6797, 0.01977, 0.6828, 0.01014, 0.7771, 0.0001016, 0.778, 0.0001472, 0.7284, 0.01019, 0.7295, 0.01964, 0.8236, 0.009991, 0.8266, 0.0001016, 0.778, 0.01014, 0.7771, 0.03831, 0.8673, 0.02943, 0.8722, 0.009991, 0.8266, 0.01964, 0.8236, 0.06546, 0.9066, 0.05767, 0.9131, 0.02943, 0.8722, 0.03831, 0.8673, 0.1, 0.9401, 0.09359, 0.948, 0.05767, 0.9131, 0.06546, 0.9066, 0.1408, 0.9665, 0.1358, 0.9756, 0.09359, 0.948, 0.1, 0.9401, 0.186, 0.9859, 0.1825, 0.9957, 0.1358, 0.9756, 0.1408, 0.9665, 0.2343, 0.9979, 0.2342, 0.9997, 0.1825, 0.9957, 0.186, 0.9859, 0.2845, 0.9982, 0.2845, 0.9999, 0.2342, 0.9997, 0.2343, 0.9979, 0.3336, 0.9874, 0.3336, 0.9892, 0.2845, 0.9999, 0.2845, 0.9982, 0.3784, 0.9667, 0.3834, 0.9754, 0.3336, 0.9892, 0.3336, 0.9874, 0.4183, 0.9395, 0.4247, 0.9474, 0.3834, 0.9754, 0.3784, 0.9667, 0.4523, 0.906, 0.4601, 0.9125, 0.4247, 0.9474, 0.4183, 0.9395, 0.4788, 0.8664, 0.4877, 0.8712, 0.4601, 0.9125, 0.4523, 0.906, 0.4969, 0.8223, 0.5066, 0.8252, 0.4877, 0.8712, 0.4788, 0.8664, 0.5057, 0.7754, 0.5158, 0.7764, 0.5066, 0.8252, 0.4969, 0.8223, 0.505, 0.7276, 0.5151, 0.7265, 0.5158, 0.7764, 0.5057, 0.7754, 0.4947, 0.6808, 0.5044, 0.6777, 0.5151, 0.7265, 0.505, 0.7276, 0.4753, 0.6369, 0.4842, 0.6319, 0.5044, 0.6777, 0.4947, 0.6808, 0.4475, 0.5977, 0.4552, 0.5911, 0.4842, 0.6319, 0.4753, 0.6369])
me_cylinder_001.materials.append(mat_material_003)
me_cylinder_001.use_remesh_preserve_volume = False
me_cylinder_001.use_remesh_preserve_attributes = False
me_cylinder_001.use_mirror_vertex_groups = False
me_cylinder_001.update()
me_cylinder = bpy.data.meshes.new('Cylinder')
me_cylinder.from_pydata([(-5.97e-08, 2.115, -0.111), (-5.97e-08, 2.115, 0.111), (0.4126, 2.074, -0.111), (0.4126, 2.074, 0.111), (0.8093, 1.954, -0.111), (0.8093, 1.954, 0.111), (1.175, 1.758, -0.111), (1.175, 1.758, 0.111), (1.495, 1.495, -0.111), (1.495, 1.495, 0.111), (1.758, 1.175, -0.111), (1.758, 1.175, 0.111), (1.954, 0.8093, -0.111), (1.954, 0.8093, 0.111), (2.074, 0.4126, -0.111), (2.074, 0.4126, 0.111), (2.115, -1.954e-07, -0.111), (2.115, -1.954e-07, 0.111), (2.074, -0.4126, -0.111), (2.074, -0.4126, 0.111), (1.954, -0.8093, -0.111), (1.982, -0.83, -0.09588), (1.758, -1.175, -0.111), (1.787, -1.196, -0.09588), (1.495, -1.495, -0.111), (1.524, -1.516, -0.09588), (1.175, -1.758, -0.111), (1.175, -1.758, 0.111), (0.8093, -1.954, -0.111), (0.8093, -1.954, 0.111), (0.4126, -2.074, -0.111), (0.4126, -2.074, 0.111), (-7.488e-07, -2.115, -0.111), (-7.488e-07, -2.115, 0.111), (-0.4126, -2.074, -0.111), (-0.4126, -2.074, 0.111), (-0.8093, -1.954, -0.111), (-0.8093, -1.954, 0.111), (-1.175, -1.758, -0.111), (-1.175, -1.758, 0.111), (-1.495, -1.495, -0.111), (-1.495, -1.495, 0.111), (-1.758, -1.175, -0.111), (-1.758, -1.175, 0.111), (-1.954, -0.8093, -0.111), (-1.954, -0.8093, 0.111), (-2.074, -0.4126, -0.111), (-2.074, -0.4126, 0.111), (-2.115, 1.687e-06, -0.111), (-2.115, 1.687e-06, 0.111), (-2.074, 0.4126, -0.111), (-2.074, 0.4126, 0.111), (-1.954, 0.8093, -0.111), (-1.954, 0.8093, 0.111), (-1.758, 1.175, -0.111), (-1.758, 1.175, 0.111), (-1.495, 1.495, -0.111), (-1.495, 1.495, 0.111), (-1.175, 1.758, -0.111), (-1.175, 1.758, 0.111), (-0.8093, 1.954, -0.111), (-0.8093, 1.954, 0.111), (-0.4126, 2.074, -0.111), (-0.4126, 2.074, 0.111), (-5.97e-08, 2.115, 0.0), (0.4126, 2.074, 0.0), (0.8093, 1.954, 0.0), (1.175, 1.758, 0.0), (1.495, 1.495, 0.0), (1.758, 1.175, 0.0), (1.954, 0.8093, 0.0), (2.074, 0.4126, 0.0), (2.115, -1.954e-07, 0.0), (2.074, -0.4126, 0.0), (1.968, -0.8197, -0.1035), (1.773, -1.185, -0.1035), (1.51, -1.506, -0.1035), (1.175, -1.758, 0.0), (0.8093, -1.954, 0.0), (0.4126, -2.074, 0.0), (-7.488e-07, -2.115, 0.0), (-0.4126, -2.074, 0.0), (-0.8093, -1.954, 0.0), (-1.175, -1.758, 0.0), (-1.495, -1.495, 0.0), (-1.758, -1.175, 0.0), (-1.954, -0.8093, 0.0), (-2.074, -0.4126, 0.0), (-2.115, 1.687e-06, 0.0), (-2.074, 0.4126, 0.0), (-1.954, 0.8093, 0.0), (-1.758, 1.175, 0.0), (-1.495, 1.495, 0.0), (-1.175, 1.758, 0.0), (-0.8093, 1.954, 0.0), (-0.4126, 2.074, 0.0)], [], [(64, 1, 3, 65), (65, 3, 5, 66), (66, 5, 7, 67), (67, 7, 9, 68), (68, 9, 11, 69), (69, 11, 13, 70), (70, 13, 15, 71), (71, 15, 17, 72), (72, 17, 19, 73), (73, 19, 21, 74), (74, 21, 23, 75), (75, 23, 25, 76), (76, 25, 27, 77), (77, 27, 29, 78), (78, 29, 31, 79), (79, 31, 33, 80), (80, 33, 35, 81), (81, 35, 37, 82), (82, 37, 39, 83), (83, 39, 41, 84), (84, 41, 43, 85), (85, 43, 45, 86), (86, 45, 47, 87), (87, 47, 49, 88), (88, 49, 51, 89), (89, 51, 53, 90), (90, 53, 55, 91), (91, 55, 57, 92), (92, 57, 59, 93), (93, 59, 61, 94), (3, 1, 63, 61, 59, 57, 55, 53, 51, 49, 47, 45, 43, 41, 39, 37, 35, 33, 31, 29, 27, 25, 23, 21, 19, 17, 15, 13, 11, 9, 7, 5), (94, 61, 63, 95), (95, 63, 1, 64), (0, 2, 4, 6, 8, 10, 12, 14, 16, 18, 20, 22, 24, 26, 28, 30, 32, 34, 36, 38, 40, 42, 44, 46, 48, 50, 52, 54, 56, 58, 60, 62), (62, 95, 64, 0), (60, 94, 95, 62), (58, 93, 94, 60), (56, 92, 93, 58), (54, 91, 92, 56), (52, 90, 91, 54), (50, 89, 90, 52), (48, 88, 89, 50), (46, 87, 88, 48), (44, 86, 87, 46), (42, 85, 86, 44), (40, 84, 85, 42), (38, 83, 84, 40), (36, 82, 83, 38), (34, 81, 82, 36), (32, 80, 81, 34), (30, 79, 80, 32), (28, 78, 79, 30), (26, 77, 78, 28), (24, 76, 77, 26), (22, 75, 76, 24), (20, 74, 75, 22), (18, 73, 74, 20), (16, 72, 73, 18), (14, 71, 72, 16), (12, 70, 71, 14), (10, 69, 70, 12), (8, 68, 69, 10), (6, 67, 68, 8), (4, 66, 67, 6), (2, 65, 66, 4), (0, 64, 65, 2)])
_uv = me_cylinder.uv_layers.new(name='UVMap')
_uv.uv.foreach_set('vector', [0.09519, 0.4463, 0.1032, 0.436, 0.1431, 0.4605, 0.1372, 0.4723, 0.1372, 0.4723, 0.1431, 0.4605, 0.1875, 0.477, 0.1838, 0.4898, 0.1838, 0.4898, 0.1875, 0.477, 0.2343, 0.4865, 0.2328, 0.4997, 0.2328, 0.4997, 0.2343, 0.4865, 0.2819, 0.4872, 0.2829, 0.5004, 0.2829, 0.5004, 0.2819, 0.4872, 0.3285, 0.4787, 0.3321, 0.4915, 0.3321, 0.4915, 0.3285, 0.4787, 0.3724, 0.4612, 0.3785, 0.473, 0.3785, 0.473, 0.3724, 0.4612, 0.412, 0.4354, 0.4203, 0.4458, 0.4203, 0.4458, 0.412, 0.4354, 0.4457, 0.4019, 0.4561, 0.4105, 0.4561, 0.4105, 0.4457, 0.4019, 0.4716, 0.3622, 0.4842, 0.3677, 0.4842, 0.3677, 0.4716, 0.3622, 0.5064, 0.3207, 0.5083, 0.3218, 0.5083, 0.3218, 0.5064, 0.3207, 0.5135, 0.2748, 0.5158, 0.2751, 0.5158, 0.2751, 0.5135, 0.2748, 0.5143, 0.2288, 0.5164, 0.2283, 0.5164, 0.2283, 0.5143, 0.2288, 0.4881, 0.1838, 0.5007, 0.1808, 0.5007, 0.1808, 0.4881, 0.1838, 0.4693, 0.1408, 0.4812, 0.1344, 0.4812, 0.1344, 0.4693, 0.1408, 0.4425, 0.1011, 0.4528, 0.09264, 0.4528, 0.09264, 0.4425, 0.1011, 0.4086, 0.06742, 0.4171, 0.05712, 0.4171, 0.05712, 0.4086, 0.06742, 0.3688, 0.04094, 0.3751, 0.02918, 0.3751, 0.02918, 0.3688, 0.04094, 0.3246, 0.0227, 0.3285, 0.009921, 0.3285, 0.009921, 0.3246, 0.0227, 0.2777, 0.0134, 0.279, 0.0001013, 0.279, 0.0001013, 0.2777, 0.0134, 0.2299, 0.01341, 0.2286, 0.0001013, 0.2286, 0.0001013, 0.2299, 0.01341, 0.1831, 0.02271, 0.1793, 0.009917, 0.1793, 0.009917, 0.1831, 0.02271, 0.139, 0.04095, 0.1328, 0.02916, 0.1328, 0.02916, 0.139, 0.04095, 0.09949, 0.0674, 0.09111, 0.05707, 0.09111, 0.05707, 0.09949, 0.0674, 0.06599, 0.101, 0.05577, 0.09255, 0.05577, 0.09255, 0.06599, 0.101, 0.03982, 0.1405, 0.02816, 0.1342, 0.02816, 0.1342, 0.03982, 0.1405, 0.022, 0.1842, 0.009366, 0.1804, 0.009366, 0.1804, 0.022, 0.1842, 0.01321, 0.2305, 0.0001013, 0.2292, 0.0001013, 0.2292, 0.01321, 0.2305, 0.01377, 0.2774, 0.0007121, 0.2788, 0.0007121, 0.2788, 0.01377, 0.2774, 0.0236, 0.3232, 0.01111, 0.3271, 0.01111, 0.3271, 0.0236, 0.3232, 0.04233, 0.366, 0.03091, 0.3723, 0.1431, 0.4605, 0.1032, 0.436, 0.06921, 0.4041, 0.04233, 0.366, 0.0236, 0.3232, 0.01377, 0.2774, 0.01321, 0.2305, 0.022, 0.1842, 0.03982, 0.1405, 0.06599, 0.101, 0.09949, 0.0674, 0.139, 0.04095, 0.1831, 0.02271, 0.2299, 0.01341, 0.2777, 0.0134, 0.3246, 0.0227, 0.3688, 0.04094, 0.4086, 0.06742, 0.4425, 0.1011, 0.4693, 0.1408, 0.4881, 0.1838, 0.5143, 0.2288, 0.5135, 0.2748, 0.5064, 0.3207, 0.4716, 0.3622, 0.4457, 0.4019, 0.412, 0.4354, 0.3724, 0.4612, 0.3285, 0.4787, 0.2819, 0.4872, 0.2343, 0.4865, 0.1875, 0.477, 0.03091, 0.3723, 0.04233, 0.366, 0.06921, 0.4041, 0.05929, 0.4126, 0.05929, 0.4126, 0.06921, 0.4041, 0.1032, 0.436, 0.09519, 0.4463, 0.4108, 0.5665, 0.4443, 0.5987, 0.4707, 0.637, 0.489, 0.6798, 0.4983, 0.7256, 0.4983, 0.7723, 0.4889, 0.8182, 0.4706, 0.8614, 0.4442, 0.9002, 0.4108, 0.9336, 0.3715, 0.9615, 0.3264, 0.9806, 0.2782, 0.9894, 0.23, 0.9867, 0.1831, 0.9764, 0.1391, 0.9594, 0.09983, 0.9341, 0.06643, 0.9015, 0.04021, 0.8629, 0.02222, 0.8197, 0.01319, 0.7737, 0.01349, 0.7268, 0.02313, 0.6807, 0.04174, 0.6373, 0.06861, 0.5984, 0.1027, 0.5654, 0.1427, 0.5398, 0.187, 0.5223, 0.2339, 0.5139, 0.2815, 0.5146, 0.328, 0.5241, 0.3713, 0.5416, 0.3713, 0.5416, 0.3773, 0.53, 0.4189, 0.5563, 0.4108, 0.5665, 0.328, 0.5241, 0.3319, 0.5115, 0.3773, 0.53, 0.3713, 0.5416, 0.2815, 0.5146, 0.2831, 0.5014, 0.3319, 0.5115, 0.328, 0.5241, 0.2339, 0.5139, 0.2329, 0.5006, 0.2831, 0.5014, 0.2815, 0.5146, 0.187, 0.5223, 0.1834, 0.5095, 0.2329, 0.5006, 0.2339, 0.5139, 0.1427, 0.5398, 0.1367, 0.5279, 0.1834, 0.5095, 0.187, 0.5223, 0.1027, 0.5654, 0.09452, 0.555, 0.1367, 0.5279, 0.1427, 0.5398, 0.06861, 0.5984, 0.05856, 0.5898, 0.09452, 0.555, 0.1027, 0.5654, 0.04174, 0.6373, 0.03021, 0.6309, 0.05856, 0.5898, 0.06861, 0.5984, 0.02313, 0.6807, 0.01057, 0.6766, 0.03021, 0.6309, 0.04174, 0.6373, 0.01349, 0.7268, 0.0004085, 0.7253, 0.01057, 0.6766, 0.02313, 0.6807, 0.01319, 0.7737, 0.0001013, 0.7749, 0.0004085, 0.7253, 0.01349, 0.7268, 0.02222, 0.8197, 0.009646, 0.8234, 0.0001013, 0.7749, 0.01319, 0.7737, 0.04021, 0.8629, 0.02865, 0.869, 0.009646, 0.8234, 0.02222, 0.8197, 0.06643, 0.9015, 0.05634, 0.9099, 0.02865, 0.869, 0.04021, 0.8629, 0.09983, 0.9341, 0.09161, 0.9443, 0.05634, 0.9099, 0.06643, 0.9015, 0.1391, 0.9594, 0.1331, 0.971, 0.09161, 0.9443, 0.09983, 0.9341, 0.1831, 0.9764, 0.1792, 0.9891, 0.1331, 0.971, 0.1391, 0.9594, 0.23, 0.9867, 0.2279, 0.9999, 0.1792, 0.9891, 0.1831, 0.9764, 0.2782, 0.9894, 0.2787, 0.9917, 0.2279, 0.9999, 0.23, 0.9867, 0.3264, 0.9806, 0.3269, 0.9828, 0.2787, 0.9917, 0.2782, 0.9894, 0.3715, 0.9615, 0.3722, 0.9637, 0.3269, 0.9828, 0.3264, 0.9806, 0.4108, 0.9336, 0.4193, 0.9434, 0.3722, 0.9637, 0.3715, 0.9615, 0.4442, 0.9002, 0.4542, 0.9086, 0.4193, 0.9434, 0.4108, 0.9336, 0.4706, 0.8614, 0.4821, 0.8678, 0.4542, 0.9086, 0.4442, 0.9002, 0.4889, 0.8182, 0.5015, 0.8222, 0.4821, 0.8678, 0.4706, 0.8614, 0.4983, 0.7723, 0.5113, 0.7737, 0.5015, 0.8222, 0.4889, 0.8182, 0.4983, 0.7256, 0.5113, 0.7243, 0.5113, 0.7737, 0.4983, 0.7723, 0.489, 0.6798, 0.5015, 0.676, 0.5113, 0.7243, 0.4983, 0.7256, 0.4707, 0.637, 0.4822, 0.6307, 0.5015, 0.676, 0.489, 0.6798, 0.4443, 0.5987, 0.4543, 0.5903, 0.4822, 0.6307, 0.4707, 0.637, 0.4108, 0.5665, 0.4189, 0.5563, 0.4543, 0.5903, 0.4443, 0.5987])
me_cylinder.materials.append(mat_material_002)
me_cylinder.use_remesh_preserve_volume = False
me_cylinder.use_remesh_preserve_attributes = False
me_cylinder.use_mirror_vertex_groups = False
me_cylinder.update()

# ---- objects
ob_cylinder_003 = bpy.data.objects.new('Cylinder.003', me_cylinder_003)
ob_cylinder_002 = bpy.data.objects.new('Cylinder.002', me_cylinder_002)
ob_cylinder_001 = bpy.data.objects.new('Cylinder.001', me_cylinder_001)
ob_cylinder = bpy.data.objects.new('Cylinder', me_cylinder)
ob_camera = bpy.data.objects.new('Camera', cam_camera)

# ---- transforms, parenting, visibility, modifiers, constraints
ob_cylinder_003.location = (-1.059, 16.47, 8.965)
ob_cylinder_003.scale = (2.786, 2.786, 2.786)
ob_cylinder_003.lineart.crease_threshold = 0.0
_m = ob_cylinder_003.modifiers.new('Solidify', 'SOLIDIFY')
_m.thickness = 0.012
_m.nonmanifold_thickness_mode = 'FIXED'
_m.nonmanifold_merge_threshold = 0.0003
ob_cylinder_002.location = (-0.6924, 0.8612, 5.243)
ob_cylinder_002.scale = (2.786, 2.786, 2.786)
ob_cylinder_002.lineart.crease_threshold = 0.0
ob_cylinder_001.location = (0.07226, -0.2906, 5.286)
ob_cylinder_001.scale = (2.786, 2.786, 2.786)
ob_cylinder_001.lineart.crease_threshold = 0.0
ob_cylinder.location = (-1.215, -0.149, 1.271)
ob_cylinder.scale = (2.786, 2.786, 2.786)
ob_cylinder.lineart.crease_threshold = 0.0
ob_camera.location = (19.63, -18.28, 16.16)
ob_camera.rotation_euler = (1.109, 0.0, 0.8149)
ob_camera.scale = (2.786, 2.786, 2.786)
ob_camera.lock_rotations_4d = False
ob_camera.empty_display_type = 'ARROWS'
ob_camera.color = (0.0, 0.0, 0.0, 0.0)
ob_camera.display_type = 'WIRE'
ob_camera.lineart.crease_threshold = 0.0

# ---- collection membership
col_collection_1.objects.link(ob_cylinder_003)
col_collection_1.objects.link(ob_cylinder_002)
col_collection_1.objects.link(ob_cylinder_001)
col_collection_1.objects.link(ob_cylinder)
col_collection_1.objects.link(ob_camera)

# ---- scene / render settings (as saved in the file)
scene.camera = ob_camera
scene.frame_start = 1; scene.frame_end = 250; scene.frame_set(1)
scene.render.engine = 'BLENDER_EEVEE_NEXT'
scene.render.resolution_percentage = 50
scene.render.dither_intensity = 0.0
scene.cycles.use_denoising = False
scene.cycles.samples = 128
scene.cycles.sampling_pattern = 'TABULATED_SOBOL'
scene.cycles.light_sampling_threshold = 0.0
scene.cycles.use_adaptive_sampling = False
scene.cycles.use_light_tree = False
scene.cycles.blur_glossy = 0.0
scene.cycles.sample_clamp_indirect = 0.0
scene.view_settings.view_transform = 'Standard'
bpy.context.view_layer.update()

# ---- added for rendering (the .blend has no usable light): sun
light_auto_sun = bpy.data.lights.new('AutoSun', 'SUN')
light_auto_sun.energy = 3.0
light_auto_sun.angle = 0.0523599
ob_auto_sun = bpy.data.objects.new('AutoSun', light_auto_sun)
scene.collection.objects.link(ob_auto_sun)
ob_auto_sun.rotation_euler = (0.872665, 0.174533, 0.523599)
bpy.context.view_layer.update()
